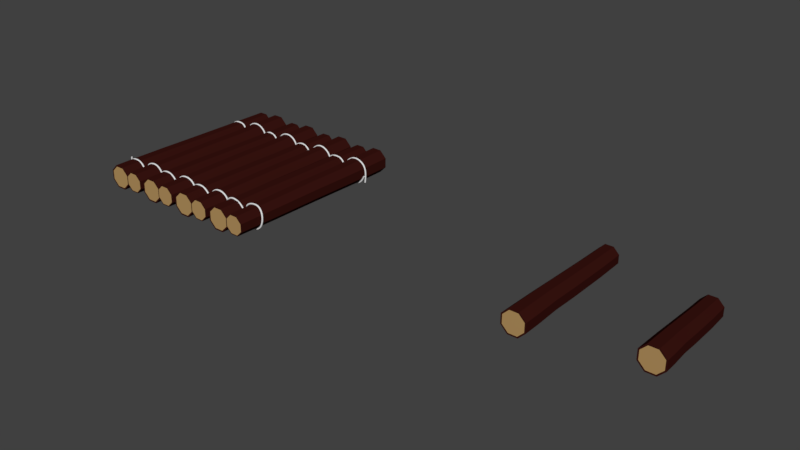 # Source: tratwa.blend  (saved by Blender 2.79.0; exported with 4.5.12 LTS)
import bpy
from mathutils import Matrix  # noqa: F401  (used for matrix-valued properties, if any)

bpy.ops.wm.read_factory_settings(use_empty=True)
scene = bpy.context.scene
scene.name = 'Scene'

# ---- collections
col_collection_1 = bpy.data.collections.new('Collection 1'); scene.collection.children.link(col_collection_1)

# ---- materials (node trees are filled in below, after node groups)
mat_wood_log__center__002 = bpy.data.materials.new('Wood log (center).002')
mat_wood_log__center__002.alpha_threshold = 0.0
mat_wood_log__center__002.use_transparent_shadow = False
mat_wood_log__center__002.diffuse_color = (0.4575, 0.286, 0.1124, 1.0)
mat_wood_log__center__002.roughness = 0.5
mat_wood_log__center__002.specular_intensity = 0.0
mat_wood_log__bark__002 = bpy.data.materials.new('Wood log (bark).002')
mat_wood_log__bark__002.alpha_threshold = 0.0
mat_wood_log__bark__002.use_transparent_shadow = False
mat_wood_log__bark__002.diffuse_color = (0.03967, 0.006924, 0.005298, 1.0)
mat_wood_log__bark__002.roughness = 0.5
mat_wood_log__bark__002.specular_intensity = 0.0
mat_wood_log__center__001 = bpy.data.materials.new('Wood log (center).001')
mat_wood_log__center__001.alpha_threshold = 0.0
mat_wood_log__center__001.use_transparent_shadow = False
mat_wood_log__center__001.diffuse_color = (0.4575, 0.286, 0.1124, 1.0)
mat_wood_log__center__001.roughness = 0.5
mat_wood_log__center__001.specular_intensity = 0.0
mat_wood_log__bark__001 = bpy.data.materials.new('Wood log (bark).001')
mat_wood_log__bark__001.alpha_threshold = 0.0
mat_wood_log__bark__001.use_transparent_shadow = False
mat_wood_log__bark__001.diffuse_color = (0.03967, 0.006924, 0.005298, 1.0)
mat_wood_log__bark__001.roughness = 0.5
mat_wood_log__bark__001.specular_intensity = 0.0
mat_wood_log__center__003 = bpy.data.materials.new('Wood log (center).003')
mat_wood_log__center__003.alpha_threshold = 0.0
mat_wood_log__center__003.use_transparent_shadow = False
mat_wood_log__center__003.diffuse_color = (0.4575, 0.286, 0.1124, 1.0)
mat_wood_log__center__003.roughness = 0.5
mat_wood_log__center__003.specular_intensity = 0.0
mat_wood_log__bark__003 = bpy.data.materials.new('Wood log (bark).003')
mat_wood_log__bark__003.alpha_threshold = 0.0
mat_wood_log__bark__003.use_transparent_shadow = False
mat_wood_log__bark__003.diffuse_color = (0.03967, 0.006924, 0.005298, 1.0)
mat_wood_log__bark__003.roughness = 0.5
mat_wood_log__bark__003.specular_intensity = 0.0

# ---- material node trees

# ---- world
world_world = bpy.data.worlds.new('World'); scene.world = world_world
world_world.color = (0.05088, 0.05088, 0.05088)
world_world.use_sun_shadow = False
world_world.sun_shadow_jitter_overblur = 0.0
world_world.cycles.sampling_method = 'MANUAL'

# ---- meshes
me_circle_017 = bpy.data.meshes.new('Circle.017')
me_circle_017.from_pydata([(1.308e-09, 0.007492, 0.01287), (-0.006488, 0.003746, 0.01287), (-0.006488, -0.003746, 0.01287), (1.963e-09, -0.007492, 0.01287), (0.006488, -0.003746, 0.01287), (0.006488, 0.003746, 0.01287), (1.308e-09, 0.007492, 0.01713), (-0.006488, 0.003746, 0.01713), (-0.006488, -0.003746, 0.01713), (1.963e-09, -0.007492, 0.01713), (0.006488, -0.003746, 0.01713), (0.006488, 0.003746, 0.01713)], [], [(5, 4, 10, 11), (3, 2, 8, 9), (1, 0, 6, 7), (0, 5, 11, 6), (4, 3, 9, 10), (2, 1, 7, 8)])
me_circle_017.use_remesh_preserve_volume = False
me_circle_017.use_remesh_preserve_attributes = False
me_circle_017.use_mirror_vertex_groups = False
me_circle_017.update()
me_circle_015 = bpy.data.meshes.new('Circle.015')
me_circle_015.from_pydata([(0.376, 1.72, 2.945), (-0.3338, 1.72, 2.947), (-0.8357, 1.218, 2.951), (-0.8358, 0.5087, 2.954), (-0.3339, 0.006749, 2.956), (0.3759, 0.006706, 2.954), (0.8779, 0.5086, 2.951), (0.8779, 1.218, 2.947), (0.3257, 1.599, 0.03943), (-0.3332, 1.599, 0.04082), (-0.7991, 1.133, 0.04418), (-0.7991, 0.474, 0.04753), (-0.3332, 0.008106, 0.04892), (0.3256, 0.008066, 0.04753), (0.7915, 0.4739, 0.04418), (0.7915, 1.133, 0.04082), (0.2696, 1.463, -3.004), (-0.3291, 1.463, -3.003), (-0.7525, 1.04, -3.0), (-0.7525, 0.4411, -2.997), (-0.3292, 0.0177, -2.995), (0.2696, 0.01766, -2.997), (0.693, 0.441, -3.0), (0.693, 1.04, -3.003), (0.763, 0.4491, -1.693), (0.763, 1.079, -1.696), (-0.3126, 0.003646, -1.688), (0.3175, 0.003607, -1.69), (-0.7581, 1.079, -1.693), (-0.7581, 0.4492, -1.69), (0.3175, 1.525, -1.697), (-0.3125, 1.525, -1.696), (0.8028, 1.194, 1.116), (0.3314, 1.665, 1.115), (0.3314, 0.05568, 1.123), (0.8028, 0.527, 1.12), (-0.8066, 0.5271, 1.123), (-0.3352, 0.05572, 1.124), (-0.3352, 1.665, 1.116), (-0.8066, 1.194, 1.12), (0.372, 1.711, 2.202), (0.8674, 0.5147, 2.207), (-0.3286, 0.01945, 2.212), (-0.824, 1.215, 2.207), (0.8674, 1.215, 2.203), (0.372, 0.01941, 2.211), (-0.824, 0.5148, 2.211), (-0.3286, 1.711, 2.203), (0.3342, 1.619, 2.946), (-0.292, 1.619, 2.947), (-0.7349, 1.177, 2.951), (-0.7349, 0.5504, 2.954), (-0.2921, 0.1076, 2.955), (0.3342, 0.1076, 2.954), (0.777, 0.5503, 2.951), (0.777, 1.177, 2.947), (0.2444, 1.402, -3.004), (-0.3039, 1.402, -3.003), (-0.6916, 1.015, -3.0), (-0.6916, 0.4663, -2.997), (-0.3039, 0.07864, -2.996), (0.2444, 0.07861, -2.997), (0.632, 0.4663, -3.0), (0.632, 1.014, -3.003), (-0.02977, 0.7404, -3.0), (0.02105, 0.8635, 2.951)], [], [(33, 32, 15, 8), (35, 34, 13, 14), (37, 36, 11, 12), (39, 38, 9, 10), (32, 35, 14, 15), (34, 37, 12, 13), (36, 39, 10, 11), (38, 33, 8, 9), (25, 24, 22, 23), (27, 26, 20, 21), (29, 28, 18, 19), (31, 30, 16, 17), (30, 25, 23, 16), (24, 27, 21, 22), (26, 29, 19, 20), (28, 31, 17, 18), (10, 9, 31, 28), (12, 11, 29, 26), (14, 13, 27, 24), (8, 15, 25, 30), (9, 8, 30, 31), (11, 10, 28, 29), (13, 12, 26, 27), (15, 14, 24, 25), (47, 40, 33, 38), (46, 43, 39, 36), (45, 42, 37, 34), (44, 41, 35, 32), (43, 47, 38, 39), (42, 46, 36, 37), (41, 45, 34, 35), (40, 44, 32, 33), (0, 7, 44, 40), (6, 5, 45, 41), (4, 3, 46, 42), (2, 1, 47, 43), (7, 6, 41, 44), (5, 4, 42, 45), (3, 2, 43, 46), (1, 0, 40, 47), (7, 0, 48, 55), (5, 6, 54, 53), (3, 4, 52, 51), (1, 2, 50, 49), (6, 7, 55, 54), (4, 5, 53, 52), (2, 3, 51, 50), (0, 1, 49, 48), (22, 21, 61, 62), (20, 19, 59, 60), (18, 17, 57, 58), (23, 22, 62, 63), (21, 20, 60, 61), (19, 18, 58, 59), (17, 16, 56, 57), (16, 23, 63, 56), (59, 58, 64), (57, 56, 64), (56, 63, 64), (62, 61, 64), (60, 59, 64), (58, 57, 64), (63, 62, 64), (61, 60, 64), (55, 48, 65), (53, 54, 65), (51, 52, 65), (49, 50, 65), (54, 55, 65), (52, 53, 65), (50, 51, 65), (48, 49, 65)])
me_circle_015.polygons.foreach_set('use_smooth', [True] * 72)
me_circle_015.polygons.foreach_set('material_index', [1, 1, 1, 1, 1, 1, 1, 1, 1, 1, 1, 1, 1, 1, 1, 1, 1, 1, 1, 1, 1, 1, 1, 1, 1, 1, 1, 1, 1, 1, 1, 1, 1, 1, 1, 1, 1, 1, 1, 1, 1, 1, 1, 1, 1, 1, 1, 1, 1, 1, 1, 1, 1, 1, 1, 1, 0, 0, 0, 0, 0, 0, 0, 0, 0, 0, 0, 0, 0, 0, 0, 0])
_k = set([(0, 1), (0, 7), (0, 40), (1, 2), (1, 47), (2, 3), (2, 43), (3, 4), (3, 46), (4, 5), (4, 42), (5, 6), (5, 45), (6, 7), (6, 41), (7, 44), (8, 30), (8, 33), (9, 31), (9, 38), (10, 28), (10, 39), (11, 29), (11, 36), (12, 26), (12, 37), (13, 27), (13, 34), (14, 24), (14, 35), (15, 25), (15, 32), (16, 17), (16, 23), (16, 30), (17, 18), (17, 31), (18, 19), (18, 28), (19, 20), (19, 29), (20, 21), (20, 26), (21, 22), (21, 27), (22, 23), (22, 24), (23, 25), (32, 44), (33, 40), (34, 45), (35, 41), (36, 46), (37, 42), (38, 47), (39, 43), (48, 49), (48, 55), (49, 50), (50, 51), (51, 52), (52, 53), (53, 54), (54, 55), (56, 57), (56, 63), (57, 58), (58, 59), (59, 60), (60, 61), (61, 62), (62, 63)])
me_circle_015.attributes.new('sharp_edge', 'BOOLEAN', 'EDGE').data.foreach_set('value', [ (min(e.vertices), max(e.vertices)) in _k for e in me_circle_015.edges])
me_circle_015.materials.append(mat_wood_log__center__002)
me_circle_015.materials.append(mat_wood_log__bark__002)
me_circle_015.use_remesh_preserve_volume = False
me_circle_015.use_remesh_preserve_attributes = False
me_circle_015.use_mirror_vertex_groups = False
me_circle_015.update()
me_circle_014 = bpy.data.meshes.new('Circle.014')
me_circle_014.from_pydata([(0.376, 1.72, 2.945), (-0.3338, 1.72, 2.947), (-0.8357, 1.218, 2.951), (-0.8358, 0.5087, 2.954), (-0.3339, 0.006749, 2.956), (0.3759, 0.006706, 2.954), (0.8779, 0.5086, 2.951), (0.8779, 1.218, 2.947), (0.3257, 1.599, 0.03943), (-0.3332, 1.599, 0.04082), (-0.7991, 1.133, 0.04418), (-0.7991, 0.474, 0.04753), (-0.3332, 0.008106, 0.04892), (0.3256, 0.008066, 0.04753), (0.7915, 0.4739, 0.04418), (0.7915, 1.133, 0.04082), (0.2696, 1.463, -3.004), (-0.3291, 1.463, -3.003), (-0.7525, 1.04, -3.0), (-0.7525, 0.4411, -2.997), (-0.3292, 0.0177, -2.995), (0.2696, 0.01766, -2.997), (0.693, 0.441, -3.0), (0.693, 1.04, -3.003), (0.763, 0.4491, -1.693), (0.763, 1.079, -1.696), (-0.3126, 0.003646, -1.688), (0.3175, 0.003607, -1.69), (-0.7581, 1.079, -1.693), (-0.7581, 0.4492, -1.69), (0.3175, 1.525, -1.697), (-0.3125, 1.525, -1.696), (0.8028, 1.194, 1.116), (0.3314, 1.665, 1.115), (0.3314, 0.05568, 1.123), (0.8028, 0.527, 1.12), (-0.8066, 0.5271, 1.123), (-0.3352, 0.05572, 1.124), (-0.3352, 1.665, 1.116), (-0.8066, 1.194, 1.12), (0.372, 1.711, 2.202), (0.8674, 0.5147, 2.207), (-0.3286, 0.01945, 2.212), (-0.824, 1.215, 2.207), (0.8674, 1.215, 2.203), (0.372, 0.01941, 2.211), (-0.824, 0.5148, 2.211), (-0.3286, 1.711, 2.203), (0.3342, 1.619, 2.946), (-0.292, 1.619, 2.947), (-0.7349, 1.177, 2.951), (-0.7349, 0.5504, 2.954), (-0.2921, 0.1076, 2.955), (0.3342, 0.1076, 2.954), (0.777, 0.5503, 2.951), (0.777, 1.177, 2.947), (0.2444, 1.402, -3.004), (-0.3039, 1.402, -3.003), (-0.6916, 1.015, -3.0), (-0.6916, 0.4663, -2.997), (-0.3039, 0.07864, -2.996), (0.2444, 0.07861, -2.997), (0.632, 0.4663, -3.0), (0.632, 1.014, -3.003), (-0.02977, 0.7404, -3.0), (0.02105, 0.8635, 2.951)], [], [(33, 32, 15, 8), (35, 34, 13, 14), (37, 36, 11, 12), (39, 38, 9, 10), (32, 35, 14, 15), (34, 37, 12, 13), (36, 39, 10, 11), (38, 33, 8, 9), (25, 24, 22, 23), (27, 26, 20, 21), (29, 28, 18, 19), (31, 30, 16, 17), (30, 25, 23, 16), (24, 27, 21, 22), (26, 29, 19, 20), (28, 31, 17, 18), (10, 9, 31, 28), (12, 11, 29, 26), (14, 13, 27, 24), (8, 15, 25, 30), (9, 8, 30, 31), (11, 10, 28, 29), (13, 12, 26, 27), (15, 14, 24, 25), (47, 40, 33, 38), (46, 43, 39, 36), (45, 42, 37, 34), (44, 41, 35, 32), (43, 47, 38, 39), (42, 46, 36, 37), (41, 45, 34, 35), (40, 44, 32, 33), (0, 7, 44, 40), (6, 5, 45, 41), (4, 3, 46, 42), (2, 1, 47, 43), (7, 6, 41, 44), (5, 4, 42, 45), (3, 2, 43, 46), (1, 0, 40, 47), (7, 0, 48, 55), (5, 6, 54, 53), (3, 4, 52, 51), (1, 2, 50, 49), (6, 7, 55, 54), (4, 5, 53, 52), (2, 3, 51, 50), (0, 1, 49, 48), (22, 21, 61, 62), (20, 19, 59, 60), (18, 17, 57, 58), (23, 22, 62, 63), (21, 20, 60, 61), (19, 18, 58, 59), (17, 16, 56, 57), (16, 23, 63, 56), (59, 58, 64), (57, 56, 64), (56, 63, 64), (62, 61, 64), (60, 59, 64), (58, 57, 64), (63, 62, 64), (61, 60, 64), (55, 48, 65), (53, 54, 65), (51, 52, 65), (49, 50, 65), (54, 55, 65), (52, 53, 65), (50, 51, 65), (48, 49, 65)])
me_circle_014.polygons.foreach_set('use_smooth', [True] * 72)
me_circle_014.polygons.foreach_set('material_index', [1, 1, 1, 1, 1, 1, 1, 1, 1, 1, 1, 1, 1, 1, 1, 1, 1, 1, 1, 1, 1, 1, 1, 1, 1, 1, 1, 1, 1, 1, 1, 1, 1, 1, 1, 1, 1, 1, 1, 1, 1, 1, 1, 1, 1, 1, 1, 1, 1, 1, 1, 1, 1, 1, 1, 1, 0, 0, 0, 0, 0, 0, 0, 0, 0, 0, 0, 0, 0, 0, 0, 0])
_k = set([(0, 1), (0, 7), (0, 40), (1, 2), (1, 47), (2, 3), (2, 43), (3, 4), (3, 46), (4, 5), (4, 42), (5, 6), (5, 45), (6, 7), (6, 41), (7, 44), (8, 30), (8, 33), (9, 31), (9, 38), (10, 28), (10, 39), (11, 29), (11, 36), (12, 26), (12, 37), (13, 27), (13, 34), (14, 24), (14, 35), (15, 25), (15, 32), (16, 17), (16, 23), (16, 30), (17, 18), (17, 31), (18, 19), (18, 28), (19, 20), (19, 29), (20, 21), (20, 26), (21, 22), (21, 27), (22, 23), (22, 24), (23, 25), (32, 44), (33, 40), (34, 45), (35, 41), (36, 46), (37, 42), (38, 47), (39, 43), (48, 49), (48, 55), (49, 50), (50, 51), (51, 52), (52, 53), (53, 54), (54, 55), (56, 57), (56, 63), (57, 58), (58, 59), (59, 60), (60, 61), (61, 62), (62, 63)])
me_circle_014.attributes.new('sharp_edge', 'BOOLEAN', 'EDGE').data.foreach_set('value', [ (min(e.vertices), max(e.vertices)) in _k for e in me_circle_014.edges])
me_circle_014.materials.append(mat_wood_log__center__002)
me_circle_014.materials.append(mat_wood_log__bark__002)
me_circle_014.use_remesh_preserve_volume = False
me_circle_014.use_remesh_preserve_attributes = False
me_circle_014.use_mirror_vertex_groups = False
me_circle_014.update()
me_circle_013 = bpy.data.meshes.new('Circle.013')
me_circle_013.from_pydata([(0.376, 1.72, 2.945), (-0.3338, 1.72, 2.947), (-0.8357, 1.218, 2.951), (-0.8358, 0.5087, 2.954), (-0.3339, 0.006749, 2.956), (0.3759, 0.006706, 2.954), (0.8779, 0.5086, 2.951), (0.8779, 1.218, 2.947), (0.3257, 1.599, 0.03943), (-0.3332, 1.599, 0.04082), (-0.7991, 1.133, 0.04418), (-0.7991, 0.474, 0.04753), (-0.3332, 0.008106, 0.04892), (0.3256, 0.008066, 0.04753), (0.7915, 0.4739, 0.04418), (0.7915, 1.133, 0.04082), (0.2696, 1.463, -3.004), (-0.3291, 1.463, -3.003), (-0.7525, 1.04, -3.0), (-0.7525, 0.4411, -2.997), (-0.3292, 0.0177, -2.995), (0.2696, 0.01766, -2.997), (0.693, 0.441, -3.0), (0.693, 1.04, -3.003), (0.763, 0.4491, -1.693), (0.763, 1.079, -1.696), (-0.3126, 0.003646, -1.688), (0.3175, 0.003607, -1.69), (-0.7581, 1.079, -1.693), (-0.7581, 0.4492, -1.69), (0.3175, 1.525, -1.697), (-0.3125, 1.525, -1.696), (0.8028, 1.194, 1.116), (0.3314, 1.665, 1.115), (0.3314, 0.05568, 1.123), (0.8028, 0.527, 1.12), (-0.8066, 0.5271, 1.123), (-0.3352, 0.05572, 1.124), (-0.3352, 1.665, 1.116), (-0.8066, 1.194, 1.12), (0.372, 1.711, 2.202), (0.8674, 0.5147, 2.207), (-0.3286, 0.01945, 2.212), (-0.824, 1.215, 2.207), (0.8674, 1.215, 2.203), (0.372, 0.01941, 2.211), (-0.824, 0.5148, 2.211), (-0.3286, 1.711, 2.203), (0.3342, 1.619, 2.946), (-0.292, 1.619, 2.947), (-0.7349, 1.177, 2.951), (-0.7349, 0.5504, 2.954), (-0.2921, 0.1076, 2.955), (0.3342, 0.1076, 2.954), (0.777, 0.5503, 2.951), (0.777, 1.177, 2.947), (0.2444, 1.402, -3.004), (-0.3039, 1.402, -3.003), (-0.6916, 1.015, -3.0), (-0.6916, 0.4663, -2.997), (-0.3039, 0.07864, -2.996), (0.2444, 0.07861, -2.997), (0.632, 0.4663, -3.0), (0.632, 1.014, -3.003), (-0.02977, 0.7404, -3.0), (0.02105, 0.8635, 2.951)], [], [(33, 32, 15, 8), (35, 34, 13, 14), (37, 36, 11, 12), (39, 38, 9, 10), (32, 35, 14, 15), (34, 37, 12, 13), (36, 39, 10, 11), (38, 33, 8, 9), (25, 24, 22, 23), (27, 26, 20, 21), (29, 28, 18, 19), (31, 30, 16, 17), (30, 25, 23, 16), (24, 27, 21, 22), (26, 29, 19, 20), (28, 31, 17, 18), (10, 9, 31, 28), (12, 11, 29, 26), (14, 13, 27, 24), (8, 15, 25, 30), (9, 8, 30, 31), (11, 10, 28, 29), (13, 12, 26, 27), (15, 14, 24, 25), (47, 40, 33, 38), (46, 43, 39, 36), (45, 42, 37, 34), (44, 41, 35, 32), (43, 47, 38, 39), (42, 46, 36, 37), (41, 45, 34, 35), (40, 44, 32, 33), (0, 7, 44, 40), (6, 5, 45, 41), (4, 3, 46, 42), (2, 1, 47, 43), (7, 6, 41, 44), (5, 4, 42, 45), (3, 2, 43, 46), (1, 0, 40, 47), (7, 0, 48, 55), (5, 6, 54, 53), (3, 4, 52, 51), (1, 2, 50, 49), (6, 7, 55, 54), (4, 5, 53, 52), (2, 3, 51, 50), (0, 1, 49, 48), (22, 21, 61, 62), (20, 19, 59, 60), (18, 17, 57, 58), (23, 22, 62, 63), (21, 20, 60, 61), (19, 18, 58, 59), (17, 16, 56, 57), (16, 23, 63, 56), (59, 58, 64), (57, 56, 64), (56, 63, 64), (62, 61, 64), (60, 59, 64), (58, 57, 64), (63, 62, 64), (61, 60, 64), (55, 48, 65), (53, 54, 65), (51, 52, 65), (49, 50, 65), (54, 55, 65), (52, 53, 65), (50, 51, 65), (48, 49, 65)])
me_circle_013.polygons.foreach_set('use_smooth', [True] * 72)
me_circle_013.polygons.foreach_set('material_index', [1, 1, 1, 1, 1, 1, 1, 1, 1, 1, 1, 1, 1, 1, 1, 1, 1, 1, 1, 1, 1, 1, 1, 1, 1, 1, 1, 1, 1, 1, 1, 1, 1, 1, 1, 1, 1, 1, 1, 1, 1, 1, 1, 1, 1, 1, 1, 1, 1, 1, 1, 1, 1, 1, 1, 1, 0, 0, 0, 0, 0, 0, 0, 0, 0, 0, 0, 0, 0, 0, 0, 0])
_k = set([(0, 1), (0, 7), (0, 40), (1, 2), (1, 47), (2, 3), (2, 43), (3, 4), (3, 46), (4, 5), (4, 42), (5, 6), (5, 45), (6, 7), (6, 41), (7, 44), (8, 30), (8, 33), (9, 31), (9, 38), (10, 28), (10, 39), (11, 29), (11, 36), (12, 26), (12, 37), (13, 27), (13, 34), (14, 24), (14, 35), (15, 25), (15, 32), (16, 17), (16, 23), (16, 30), (17, 18), (17, 31), (18, 19), (18, 28), (19, 20), (19, 29), (20, 21), (20, 26), (21, 22), (21, 27), (22, 23), (22, 24), (23, 25), (32, 44), (33, 40), (34, 45), (35, 41), (36, 46), (37, 42), (38, 47), (39, 43), (48, 49), (48, 55), (49, 50), (50, 51), (51, 52), (52, 53), (53, 54), (54, 55), (56, 57), (56, 63), (57, 58), (58, 59), (59, 60), (60, 61), (61, 62), (62, 63)])
me_circle_013.attributes.new('sharp_edge', 'BOOLEAN', 'EDGE').data.foreach_set('value', [ (min(e.vertices), max(e.vertices)) in _k for e in me_circle_013.edges])
me_circle_013.materials.append(mat_wood_log__center__002)
me_circle_013.materials.append(mat_wood_log__bark__002)
me_circle_013.use_remesh_preserve_volume = False
me_circle_013.use_remesh_preserve_attributes = False
me_circle_013.use_mirror_vertex_groups = False
me_circle_013.update()
me_circle_012 = bpy.data.meshes.new('Circle.012')
me_circle_012.from_pydata([(0.376, 1.72, 2.945), (-0.3338, 1.72, 2.947), (-0.8357, 1.218, 2.951), (-0.8358, 0.5087, 2.954), (-0.3339, 0.006749, 2.956), (0.3759, 0.006706, 2.954), (0.8779, 0.5086, 2.951), (0.8779, 1.218, 2.947), (0.3257, 1.599, 0.03943), (-0.3332, 1.599, 0.04082), (-0.7991, 1.133, 0.04418), (-0.7991, 0.474, 0.04753), (-0.3332, 0.008106, 0.04892), (0.3256, 0.008066, 0.04753), (0.7915, 0.4739, 0.04418), (0.7915, 1.133, 0.04082), (0.2696, 1.463, -3.004), (-0.3291, 1.463, -3.003), (-0.7525, 1.04, -3.0), (-0.7525, 0.4411, -2.997), (-0.3292, 0.0177, -2.995), (0.2696, 0.01766, -2.997), (0.693, 0.441, -3.0), (0.693, 1.04, -3.003), (0.763, 0.4491, -1.693), (0.763, 1.079, -1.696), (-0.3126, 0.003646, -1.688), (0.3175, 0.003607, -1.69), (-0.7581, 1.079, -1.693), (-0.7581, 0.4492, -1.69), (0.3175, 1.525, -1.697), (-0.3125, 1.525, -1.696), (0.8028, 1.194, 1.116), (0.3314, 1.665, 1.115), (0.3314, 0.05568, 1.123), (0.8028, 0.527, 1.12), (-0.8066, 0.5271, 1.123), (-0.3352, 0.05572, 1.124), (-0.3352, 1.665, 1.116), (-0.8066, 1.194, 1.12), (0.372, 1.711, 2.202), (0.8674, 0.5147, 2.207), (-0.3286, 0.01945, 2.212), (-0.824, 1.215, 2.207), (0.8674, 1.215, 2.203), (0.372, 0.01941, 2.211), (-0.824, 0.5148, 2.211), (-0.3286, 1.711, 2.203), (0.3342, 1.619, 2.946), (-0.292, 1.619, 2.947), (-0.7349, 1.177, 2.951), (-0.7349, 0.5504, 2.954), (-0.2921, 0.1076, 2.955), (0.3342, 0.1076, 2.954), (0.777, 0.5503, 2.951), (0.777, 1.177, 2.947), (0.2444, 1.402, -3.004), (-0.3039, 1.402, -3.003), (-0.6916, 1.015, -3.0), (-0.6916, 0.4663, -2.997), (-0.3039, 0.07864, -2.996), (0.2444, 0.07861, -2.997), (0.632, 0.4663, -3.0), (0.632, 1.014, -3.003), (-0.02977, 0.7404, -3.0), (0.02105, 0.8635, 2.951)], [], [(33, 32, 15, 8), (35, 34, 13, 14), (37, 36, 11, 12), (39, 38, 9, 10), (32, 35, 14, 15), (34, 37, 12, 13), (36, 39, 10, 11), (38, 33, 8, 9), (25, 24, 22, 23), (27, 26, 20, 21), (29, 28, 18, 19), (31, 30, 16, 17), (30, 25, 23, 16), (24, 27, 21, 22), (26, 29, 19, 20), (28, 31, 17, 18), (10, 9, 31, 28), (12, 11, 29, 26), (14, 13, 27, 24), (8, 15, 25, 30), (9, 8, 30, 31), (11, 10, 28, 29), (13, 12, 26, 27), (15, 14, 24, 25), (47, 40, 33, 38), (46, 43, 39, 36), (45, 42, 37, 34), (44, 41, 35, 32), (43, 47, 38, 39), (42, 46, 36, 37), (41, 45, 34, 35), (40, 44, 32, 33), (0, 7, 44, 40), (6, 5, 45, 41), (4, 3, 46, 42), (2, 1, 47, 43), (7, 6, 41, 44), (5, 4, 42, 45), (3, 2, 43, 46), (1, 0, 40, 47), (7, 0, 48, 55), (5, 6, 54, 53), (3, 4, 52, 51), (1, 2, 50, 49), (6, 7, 55, 54), (4, 5, 53, 52), (2, 3, 51, 50), (0, 1, 49, 48), (22, 21, 61, 62), (20, 19, 59, 60), (18, 17, 57, 58), (23, 22, 62, 63), (21, 20, 60, 61), (19, 18, 58, 59), (17, 16, 56, 57), (16, 23, 63, 56), (59, 58, 64), (57, 56, 64), (56, 63, 64), (62, 61, 64), (60, 59, 64), (58, 57, 64), (63, 62, 64), (61, 60, 64), (55, 48, 65), (53, 54, 65), (51, 52, 65), (49, 50, 65), (54, 55, 65), (52, 53, 65), (50, 51, 65), (48, 49, 65)])
me_circle_012.polygons.foreach_set('use_smooth', [True] * 72)
me_circle_012.polygons.foreach_set('material_index', [1, 1, 1, 1, 1, 1, 1, 1, 1, 1, 1, 1, 1, 1, 1, 1, 1, 1, 1, 1, 1, 1, 1, 1, 1, 1, 1, 1, 1, 1, 1, 1, 1, 1, 1, 1, 1, 1, 1, 1, 1, 1, 1, 1, 1, 1, 1, 1, 1, 1, 1, 1, 1, 1, 1, 1, 0, 0, 0, 0, 0, 0, 0, 0, 0, 0, 0, 0, 0, 0, 0, 0])
_k = set([(0, 1), (0, 7), (0, 40), (1, 2), (1, 47), (2, 3), (2, 43), (3, 4), (3, 46), (4, 5), (4, 42), (5, 6), (5, 45), (6, 7), (6, 41), (7, 44), (8, 30), (8, 33), (9, 31), (9, 38), (10, 28), (10, 39), (11, 29), (11, 36), (12, 26), (12, 37), (13, 27), (13, 34), (14, 24), (14, 35), (15, 25), (15, 32), (16, 17), (16, 23), (16, 30), (17, 18), (17, 31), (18, 19), (18, 28), (19, 20), (19, 29), (20, 21), (20, 26), (21, 22), (21, 27), (22, 23), (22, 24), (23, 25), (32, 44), (33, 40), (34, 45), (35, 41), (36, 46), (37, 42), (38, 47), (39, 43), (48, 49), (48, 55), (49, 50), (50, 51), (51, 52), (52, 53), (53, 54), (54, 55), (56, 57), (56, 63), (57, 58), (58, 59), (59, 60), (60, 61), (61, 62), (62, 63)])
me_circle_012.attributes.new('sharp_edge', 'BOOLEAN', 'EDGE').data.foreach_set('value', [ (min(e.vertices), max(e.vertices)) in _k for e in me_circle_012.edges])
me_circle_012.materials.append(mat_wood_log__center__002)
me_circle_012.materials.append(mat_wood_log__bark__002)
me_circle_012.use_remesh_preserve_volume = False
me_circle_012.use_remesh_preserve_attributes = False
me_circle_012.use_mirror_vertex_groups = False
me_circle_012.update()
me_circle_011 = bpy.data.meshes.new('Circle.011')
me_circle_011.from_pydata([(0.376, 1.72, 2.945), (-0.3338, 1.72, 2.947), (-0.8357, 1.218, 2.951), (-0.8358, 0.5087, 2.954), (-0.3339, 0.006749, 2.956), (0.3759, 0.006706, 2.954), (0.8779, 0.5086, 2.951), (0.8779, 1.218, 2.947), (0.3257, 1.599, 0.03943), (-0.3332, 1.599, 0.04082), (-0.7991, 1.133, 0.04418), (-0.7991, 0.474, 0.04753), (-0.3332, 0.008106, 0.04892), (0.3256, 0.008066, 0.04753), (0.7915, 0.4739, 0.04418), (0.7915, 1.133, 0.04082), (0.2696, 1.463, -3.004), (-0.3291, 1.463, -3.003), (-0.7525, 1.04, -3.0), (-0.7525, 0.4411, -2.997), (-0.3292, 0.0177, -2.995), (0.2696, 0.01766, -2.997), (0.693, 0.441, -3.0), (0.693, 1.04, -3.003), (0.763, 0.4491, -1.693), (0.763, 1.079, -1.696), (-0.3126, 0.003646, -1.688), (0.3175, 0.003607, -1.69), (-0.7581, 1.079, -1.693), (-0.7581, 0.4492, -1.69), (0.3175, 1.525, -1.697), (-0.3125, 1.525, -1.696), (0.8028, 1.194, 1.116), (0.3314, 1.665, 1.115), (0.3314, 0.05568, 1.123), (0.8028, 0.527, 1.12), (-0.8066, 0.5271, 1.123), (-0.3352, 0.05572, 1.124), (-0.3352, 1.665, 1.116), (-0.8066, 1.194, 1.12), (0.372, 1.711, 2.202), (0.8674, 0.5147, 2.207), (-0.3286, 0.01945, 2.212), (-0.824, 1.215, 2.207), (0.8674, 1.215, 2.203), (0.372, 0.01941, 2.211), (-0.824, 0.5148, 2.211), (-0.3286, 1.711, 2.203), (0.3342, 1.619, 2.946), (-0.292, 1.619, 2.947), (-0.7349, 1.177, 2.951), (-0.7349, 0.5504, 2.954), (-0.2921, 0.1076, 2.955), (0.3342, 0.1076, 2.954), (0.777, 0.5503, 2.951), (0.777, 1.177, 2.947), (0.2444, 1.402, -3.004), (-0.3039, 1.402, -3.003), (-0.6916, 1.015, -3.0), (-0.6916, 0.4663, -2.997), (-0.3039, 0.07864, -2.996), (0.2444, 0.07861, -2.997), (0.632, 0.4663, -3.0), (0.632, 1.014, -3.003), (-0.02977, 0.7404, -3.0), (0.02105, 0.8635, 2.951)], [], [(33, 32, 15, 8), (35, 34, 13, 14), (37, 36, 11, 12), (39, 38, 9, 10), (32, 35, 14, 15), (34, 37, 12, 13), (36, 39, 10, 11), (38, 33, 8, 9), (25, 24, 22, 23), (27, 26, 20, 21), (29, 28, 18, 19), (31, 30, 16, 17), (30, 25, 23, 16), (24, 27, 21, 22), (26, 29, 19, 20), (28, 31, 17, 18), (10, 9, 31, 28), (12, 11, 29, 26), (14, 13, 27, 24), (8, 15, 25, 30), (9, 8, 30, 31), (11, 10, 28, 29), (13, 12, 26, 27), (15, 14, 24, 25), (47, 40, 33, 38), (46, 43, 39, 36), (45, 42, 37, 34), (44, 41, 35, 32), (43, 47, 38, 39), (42, 46, 36, 37), (41, 45, 34, 35), (40, 44, 32, 33), (0, 7, 44, 40), (6, 5, 45, 41), (4, 3, 46, 42), (2, 1, 47, 43), (7, 6, 41, 44), (5, 4, 42, 45), (3, 2, 43, 46), (1, 0, 40, 47), (7, 0, 48, 55), (5, 6, 54, 53), (3, 4, 52, 51), (1, 2, 50, 49), (6, 7, 55, 54), (4, 5, 53, 52), (2, 3, 51, 50), (0, 1, 49, 48), (22, 21, 61, 62), (20, 19, 59, 60), (18, 17, 57, 58), (23, 22, 62, 63), (21, 20, 60, 61), (19, 18, 58, 59), (17, 16, 56, 57), (16, 23, 63, 56), (59, 58, 64), (57, 56, 64), (56, 63, 64), (62, 61, 64), (60, 59, 64), (58, 57, 64), (63, 62, 64), (61, 60, 64), (55, 48, 65), (53, 54, 65), (51, 52, 65), (49, 50, 65), (54, 55, 65), (52, 53, 65), (50, 51, 65), (48, 49, 65)])
me_circle_011.polygons.foreach_set('use_smooth', [True] * 72)
me_circle_011.polygons.foreach_set('material_index', [1, 1, 1, 1, 1, 1, 1, 1, 1, 1, 1, 1, 1, 1, 1, 1, 1, 1, 1, 1, 1, 1, 1, 1, 1, 1, 1, 1, 1, 1, 1, 1, 1, 1, 1, 1, 1, 1, 1, 1, 1, 1, 1, 1, 1, 1, 1, 1, 1, 1, 1, 1, 1, 1, 1, 1, 0, 0, 0, 0, 0, 0, 0, 0, 0, 0, 0, 0, 0, 0, 0, 0])
_k = set([(0, 1), (0, 7), (0, 40), (1, 2), (1, 47), (2, 3), (2, 43), (3, 4), (3, 46), (4, 5), (4, 42), (5, 6), (5, 45), (6, 7), (6, 41), (7, 44), (8, 30), (8, 33), (9, 31), (9, 38), (10, 28), (10, 39), (11, 29), (11, 36), (12, 26), (12, 37), (13, 27), (13, 34), (14, 24), (14, 35), (15, 25), (15, 32), (16, 17), (16, 23), (16, 30), (17, 18), (17, 31), (18, 19), (18, 28), (19, 20), (19, 29), (20, 21), (20, 26), (21, 22), (21, 27), (22, 23), (22, 24), (23, 25), (32, 44), (33, 40), (34, 45), (35, 41), (36, 46), (37, 42), (38, 47), (39, 43), (48, 49), (48, 55), (49, 50), (50, 51), (51, 52), (52, 53), (53, 54), (54, 55), (56, 57), (56, 63), (57, 58), (58, 59), (59, 60), (60, 61), (61, 62), (62, 63)])
me_circle_011.attributes.new('sharp_edge', 'BOOLEAN', 'EDGE').data.foreach_set('value', [ (min(e.vertices), max(e.vertices)) in _k for e in me_circle_011.edges])
me_circle_011.materials.append(mat_wood_log__center__002)
me_circle_011.materials.append(mat_wood_log__bark__002)
me_circle_011.use_remesh_preserve_volume = False
me_circle_011.use_remesh_preserve_attributes = False
me_circle_011.use_mirror_vertex_groups = False
me_circle_011.update()
me_circle_010 = bpy.data.meshes.new('Circle.010')
me_circle_010.from_pydata([(0.376, 1.72, 2.945), (-0.3338, 1.72, 2.947), (-0.8357, 1.218, 2.951), (-0.8358, 0.5087, 2.954), (-0.3339, 0.006749, 2.956), (0.3759, 0.006706, 2.954), (0.8779, 0.5086, 2.951), (0.8779, 1.218, 2.947), (0.3257, 1.599, 0.03943), (-0.3332, 1.599, 0.04082), (-0.7991, 1.133, 0.04418), (-0.7991, 0.474, 0.04753), (-0.3332, 0.008106, 0.04892), (0.3256, 0.008066, 0.04753), (0.7915, 0.4739, 0.04418), (0.7915, 1.133, 0.04082), (0.2696, 1.463, -3.004), (-0.3291, 1.463, -3.003), (-0.7525, 1.04, -3.0), (-0.7525, 0.4411, -2.997), (-0.3292, 0.0177, -2.995), (0.2696, 0.01766, -2.997), (0.693, 0.441, -3.0), (0.693, 1.04, -3.003), (0.763, 0.4491, -1.693), (0.763, 1.079, -1.696), (-0.3126, 0.003646, -1.688), (0.3175, 0.003607, -1.69), (-0.7581, 1.079, -1.693), (-0.7581, 0.4492, -1.69), (0.3175, 1.525, -1.697), (-0.3125, 1.525, -1.696), (0.8028, 1.194, 1.116), (0.3314, 1.665, 1.115), (0.3314, 0.05568, 1.123), (0.8028, 0.527, 1.12), (-0.8066, 0.5271, 1.123), (-0.3352, 0.05572, 1.124), (-0.3352, 1.665, 1.116), (-0.8066, 1.194, 1.12), (0.372, 1.711, 2.202), (0.8674, 0.5147, 2.207), (-0.3286, 0.01945, 2.212), (-0.824, 1.215, 2.207), (0.8674, 1.215, 2.203), (0.372, 0.01941, 2.211), (-0.824, 0.5148, 2.211), (-0.3286, 1.711, 2.203), (0.3342, 1.619, 2.946), (-0.292, 1.619, 2.947), (-0.7349, 1.177, 2.951), (-0.7349, 0.5504, 2.954), (-0.2921, 0.1076, 2.955), (0.3342, 0.1076, 2.954), (0.777, 0.5503, 2.951), (0.777, 1.177, 2.947), (0.2444, 1.402, -3.004), (-0.3039, 1.402, -3.003), (-0.6916, 1.015, -3.0), (-0.6916, 0.4663, -2.997), (-0.3039, 0.07864, -2.996), (0.2444, 0.07861, -2.997), (0.632, 0.4663, -3.0), (0.632, 1.014, -3.003), (-0.02977, 0.7404, -3.0), (0.02105, 0.8635, 2.951)], [], [(33, 32, 15, 8), (35, 34, 13, 14), (37, 36, 11, 12), (39, 38, 9, 10), (32, 35, 14, 15), (34, 37, 12, 13), (36, 39, 10, 11), (38, 33, 8, 9), (25, 24, 22, 23), (27, 26, 20, 21), (29, 28, 18, 19), (31, 30, 16, 17), (30, 25, 23, 16), (24, 27, 21, 22), (26, 29, 19, 20), (28, 31, 17, 18), (10, 9, 31, 28), (12, 11, 29, 26), (14, 13, 27, 24), (8, 15, 25, 30), (9, 8, 30, 31), (11, 10, 28, 29), (13, 12, 26, 27), (15, 14, 24, 25), (47, 40, 33, 38), (46, 43, 39, 36), (45, 42, 37, 34), (44, 41, 35, 32), (43, 47, 38, 39), (42, 46, 36, 37), (41, 45, 34, 35), (40, 44, 32, 33), (0, 7, 44, 40), (6, 5, 45, 41), (4, 3, 46, 42), (2, 1, 47, 43), (7, 6, 41, 44), (5, 4, 42, 45), (3, 2, 43, 46), (1, 0, 40, 47), (7, 0, 48, 55), (5, 6, 54, 53), (3, 4, 52, 51), (1, 2, 50, 49), (6, 7, 55, 54), (4, 5, 53, 52), (2, 3, 51, 50), (0, 1, 49, 48), (22, 21, 61, 62), (20, 19, 59, 60), (18, 17, 57, 58), (23, 22, 62, 63), (21, 20, 60, 61), (19, 18, 58, 59), (17, 16, 56, 57), (16, 23, 63, 56), (59, 58, 64), (57, 56, 64), (56, 63, 64), (62, 61, 64), (60, 59, 64), (58, 57, 64), (63, 62, 64), (61, 60, 64), (55, 48, 65), (53, 54, 65), (51, 52, 65), (49, 50, 65), (54, 55, 65), (52, 53, 65), (50, 51, 65), (48, 49, 65)])
me_circle_010.polygons.foreach_set('use_smooth', [True] * 72)
me_circle_010.polygons.foreach_set('material_index', [1, 1, 1, 1, 1, 1, 1, 1, 1, 1, 1, 1, 1, 1, 1, 1, 1, 1, 1, 1, 1, 1, 1, 1, 1, 1, 1, 1, 1, 1, 1, 1, 1, 1, 1, 1, 1, 1, 1, 1, 1, 1, 1, 1, 1, 1, 1, 1, 1, 1, 1, 1, 1, 1, 1, 1, 0, 0, 0, 0, 0, 0, 0, 0, 0, 0, 0, 0, 0, 0, 0, 0])
_k = set([(0, 1), (0, 7), (0, 40), (1, 2), (1, 47), (2, 3), (2, 43), (3, 4), (3, 46), (4, 5), (4, 42), (5, 6), (5, 45), (6, 7), (6, 41), (7, 44), (8, 30), (8, 33), (9, 31), (9, 38), (10, 28), (10, 39), (11, 29), (11, 36), (12, 26), (12, 37), (13, 27), (13, 34), (14, 24), (14, 35), (15, 25), (15, 32), (16, 17), (16, 23), (16, 30), (17, 18), (17, 31), (18, 19), (18, 28), (19, 20), (19, 29), (20, 21), (20, 26), (21, 22), (21, 27), (22, 23), (22, 24), (23, 25), (32, 44), (33, 40), (34, 45), (35, 41), (36, 46), (37, 42), (38, 47), (39, 43), (48, 49), (48, 55), (49, 50), (50, 51), (51, 52), (52, 53), (53, 54), (54, 55), (56, 57), (56, 63), (57, 58), (58, 59), (59, 60), (60, 61), (61, 62), (62, 63)])
me_circle_010.attributes.new('sharp_edge', 'BOOLEAN', 'EDGE').data.foreach_set('value', [ (min(e.vertices), max(e.vertices)) in _k for e in me_circle_010.edges])
me_circle_010.materials.append(mat_wood_log__center__002)
me_circle_010.materials.append(mat_wood_log__bark__002)
me_circle_010.use_remesh_preserve_volume = False
me_circle_010.use_remesh_preserve_attributes = False
me_circle_010.use_mirror_vertex_groups = False
me_circle_010.update()
me_circle_004 = bpy.data.meshes.new('Circle.004')
me_circle_004.from_pydata([(0.376, 1.72, 2.945), (-0.3338, 1.72, 2.947), (-0.8357, 1.218, 2.951), (-0.8358, 0.5087, 2.954), (-0.3339, 0.006749, 2.956), (0.3759, 0.006706, 2.954), (0.8779, 0.5086, 2.951), (0.8779, 1.218, 2.947), (0.3257, 1.599, 0.03943), (-0.3332, 1.599, 0.04082), (-0.7991, 1.133, 0.04418), (-0.7991, 0.474, 0.04753), (-0.3332, 0.008106, 0.04892), (0.3256, 0.008066, 0.04753), (0.7915, 0.4739, 0.04418), (0.7915, 1.133, 0.04082), (0.2696, 1.463, -3.004), (-0.3291, 1.463, -3.003), (-0.7525, 1.04, -3.0), (-0.7525, 0.4411, -2.997), (-0.3292, 0.0177, -2.995), (0.2696, 0.01766, -2.997), (0.693, 0.441, -3.0), (0.693, 1.04, -3.003), (0.763, 0.4491, -1.693), (0.763, 1.079, -1.696), (-0.3126, 0.003646, -1.688), (0.3175, 0.003607, -1.69), (-0.7581, 1.079, -1.693), (-0.7581, 0.4492, -1.69), (0.3175, 1.525, -1.697), (-0.3125, 1.525, -1.696), (0.8028, 1.194, 1.116), (0.3314, 1.665, 1.115), (0.3314, 0.05568, 1.123), (0.8028, 0.527, 1.12), (-0.8066, 0.5271, 1.123), (-0.3352, 0.05572, 1.124), (-0.3352, 1.665, 1.116), (-0.8066, 1.194, 1.12), (0.372, 1.711, 2.202), (0.8674, 0.5147, 2.207), (-0.3286, 0.01945, 2.212), (-0.824, 1.215, 2.207), (0.8674, 1.215, 2.203), (0.372, 0.01941, 2.211), (-0.824, 0.5148, 2.211), (-0.3286, 1.711, 2.203), (0.3342, 1.619, 2.946), (-0.292, 1.619, 2.947), (-0.7349, 1.177, 2.951), (-0.7349, 0.5504, 2.954), (-0.2921, 0.1076, 2.955), (0.3342, 0.1076, 2.954), (0.777, 0.5503, 2.951), (0.777, 1.177, 2.947), (0.2444, 1.402, -3.004), (-0.3039, 1.402, -3.003), (-0.6916, 1.015, -3.0), (-0.6916, 0.4663, -2.997), (-0.3039, 0.07864, -2.996), (0.2444, 0.07861, -2.997), (0.632, 0.4663, -3.0), (0.632, 1.014, -3.003), (-0.02977, 0.7404, -3.0), (0.02105, 0.8635, 2.951)], [], [(33, 32, 15, 8), (35, 34, 13, 14), (37, 36, 11, 12), (39, 38, 9, 10), (32, 35, 14, 15), (34, 37, 12, 13), (36, 39, 10, 11), (38, 33, 8, 9), (25, 24, 22, 23), (27, 26, 20, 21), (29, 28, 18, 19), (31, 30, 16, 17), (30, 25, 23, 16), (24, 27, 21, 22), (26, 29, 19, 20), (28, 31, 17, 18), (10, 9, 31, 28), (12, 11, 29, 26), (14, 13, 27, 24), (8, 15, 25, 30), (9, 8, 30, 31), (11, 10, 28, 29), (13, 12, 26, 27), (15, 14, 24, 25), (47, 40, 33, 38), (46, 43, 39, 36), (45, 42, 37, 34), (44, 41, 35, 32), (43, 47, 38, 39), (42, 46, 36, 37), (41, 45, 34, 35), (40, 44, 32, 33), (0, 7, 44, 40), (6, 5, 45, 41), (4, 3, 46, 42), (2, 1, 47, 43), (7, 6, 41, 44), (5, 4, 42, 45), (3, 2, 43, 46), (1, 0, 40, 47), (7, 0, 48, 55), (5, 6, 54, 53), (3, 4, 52, 51), (1, 2, 50, 49), (6, 7, 55, 54), (4, 5, 53, 52), (2, 3, 51, 50), (0, 1, 49, 48), (22, 21, 61, 62), (20, 19, 59, 60), (18, 17, 57, 58), (23, 22, 62, 63), (21, 20, 60, 61), (19, 18, 58, 59), (17, 16, 56, 57), (16, 23, 63, 56), (59, 58, 64), (57, 56, 64), (56, 63, 64), (62, 61, 64), (60, 59, 64), (58, 57, 64), (63, 62, 64), (61, 60, 64), (55, 48, 65), (53, 54, 65), (51, 52, 65), (49, 50, 65), (54, 55, 65), (52, 53, 65), (50, 51, 65), (48, 49, 65)])
me_circle_004.polygons.foreach_set('use_smooth', [True] * 72)
me_circle_004.polygons.foreach_set('material_index', [1, 1, 1, 1, 1, 1, 1, 1, 1, 1, 1, 1, 1, 1, 1, 1, 1, 1, 1, 1, 1, 1, 1, 1, 1, 1, 1, 1, 1, 1, 1, 1, 1, 1, 1, 1, 1, 1, 1, 1, 1, 1, 1, 1, 1, 1, 1, 1, 1, 1, 1, 1, 1, 1, 1, 1, 0, 0, 0, 0, 0, 0, 0, 0, 0, 0, 0, 0, 0, 0, 0, 0])
_k = set([(0, 1), (0, 7), (0, 40), (1, 2), (1, 47), (2, 3), (2, 43), (3, 4), (3, 46), (4, 5), (4, 42), (5, 6), (5, 45), (6, 7), (6, 41), (7, 44), (8, 30), (8, 33), (9, 31), (9, 38), (10, 28), (10, 39), (11, 29), (11, 36), (12, 26), (12, 37), (13, 27), (13, 34), (14, 24), (14, 35), (15, 25), (15, 32), (16, 17), (16, 23), (16, 30), (17, 18), (17, 31), (18, 19), (18, 28), (19, 20), (19, 29), (20, 21), (20, 26), (21, 22), (21, 27), (22, 23), (22, 24), (23, 25), (32, 44), (33, 40), (34, 45), (35, 41), (36, 46), (37, 42), (38, 47), (39, 43), (48, 49), (48, 55), (49, 50), (50, 51), (51, 52), (52, 53), (53, 54), (54, 55), (56, 57), (56, 63), (57, 58), (58, 59), (59, 60), (60, 61), (61, 62), (62, 63)])
me_circle_004.attributes.new('sharp_edge', 'BOOLEAN', 'EDGE').data.foreach_set('value', [ (min(e.vertices), max(e.vertices)) in _k for e in me_circle_004.edges])
me_circle_004.materials.append(mat_wood_log__center__002)
me_circle_004.materials.append(mat_wood_log__bark__002)
me_circle_004.use_remesh_preserve_volume = False
me_circle_004.use_remesh_preserve_attributes = False
me_circle_004.use_mirror_vertex_groups = False
me_circle_004.update()
me_circle_001 = bpy.data.meshes.new('Circle.001')
me_circle_001.from_pydata([(0.3759, 1.716, 2.945), (-0.3339, 1.716, 2.947), (-0.8358, 1.214, 2.951), (-0.8357, 0.5043, 2.954), (-0.3338, 0.002429, 2.956), (0.376, 0.002405, 2.954), (0.8779, 0.5043, 2.951), (0.8779, 1.214, 2.947), (0.3257, 1.594, 0.03943), (-0.3332, 1.594, 0.04082), (-0.7991, 1.128, 0.04418), (-0.7991, 0.4697, 0.04753), (-0.3332, 0.003786, 0.04892), (0.3257, 0.003764, 0.04753), (0.7915, 0.4696, 0.04418), (0.7915, 1.128, 0.04082), (0.2696, 1.459, -3.004), (-0.3292, 1.459, -3.003), (-0.7525, 1.035, -3.0), (-0.7525, 0.4368, -2.997), (-0.3291, 0.01338, -2.995), (0.2696, 0.01336, -2.997), (0.693, 0.4367, -3.0), (0.693, 1.035, -3.003), (0.763, 0.4448, -1.693), (0.763, 1.075, -1.696), (-0.3126, -0.0006741, -1.688), (0.3175, -0.0006953, -1.69), (-0.7581, 1.075, -1.693), (-0.7581, 0.4449, -1.69), (0.3175, 1.52, -1.697), (-0.3126, 1.52, -1.696), (0.8028, 1.189, 1.116), (0.3314, 1.661, 1.115), (0.3314, 0.05137, 1.123), (0.8028, 0.5227, 1.12), (-0.8066, 0.5228, 1.123), (-0.3352, 0.0514, 1.124), (-0.3352, 1.661, 1.116), (-0.8066, 1.189, 1.12), (0.372, 1.706, 2.202), (0.8674, 0.5105, 2.207), (-0.3286, 0.01513, 2.212), (-0.824, 1.211, 2.207), (0.8674, 1.211, 2.203), (0.372, 0.01511, 2.211), (-0.824, 0.5105, 2.211), (-0.3286, 1.706, 2.203), (0.3342, 1.615, 2.946), (-0.2921, 1.615, 2.947), (-0.7349, 1.172, 2.951), (-0.7349, 0.5461, 2.954), (-0.2921, 0.1033, 2.955), (0.3342, 0.1033, 2.954), (0.777, 0.5461, 2.951), (0.777, 1.172, 2.947), (0.2444, 1.398, -3.004), (-0.3039, 1.398, -3.003), (-0.6916, 1.01, -3.0), (-0.6916, 0.462, -2.997), (-0.3039, 0.07433, -2.996), (0.2444, 0.07431, -2.997), (0.632, 0.462, -3.0), (0.632, 1.01, -3.003), (-0.02977, 0.7361, -3.0), (0.02105, 0.8592, 2.951)], [], [(33, 32, 15, 8), (35, 34, 13, 14), (37, 36, 11, 12), (39, 38, 9, 10), (32, 35, 14, 15), (34, 37, 12, 13), (36, 39, 10, 11), (38, 33, 8, 9), (25, 24, 22, 23), (27, 26, 20, 21), (29, 28, 18, 19), (31, 30, 16, 17), (30, 25, 23, 16), (24, 27, 21, 22), (26, 29, 19, 20), (28, 31, 17, 18), (10, 9, 31, 28), (12, 11, 29, 26), (14, 13, 27, 24), (8, 15, 25, 30), (9, 8, 30, 31), (11, 10, 28, 29), (13, 12, 26, 27), (15, 14, 24, 25), (47, 40, 33, 38), (46, 43, 39, 36), (45, 42, 37, 34), (44, 41, 35, 32), (43, 47, 38, 39), (42, 46, 36, 37), (41, 45, 34, 35), (40, 44, 32, 33), (0, 7, 44, 40), (6, 5, 45, 41), (4, 3, 46, 42), (2, 1, 47, 43), (7, 6, 41, 44), (5, 4, 42, 45), (3, 2, 43, 46), (1, 0, 40, 47), (7, 0, 48, 55), (5, 6, 54, 53), (3, 4, 52, 51), (1, 2, 50, 49), (6, 7, 55, 54), (4, 5, 53, 52), (2, 3, 51, 50), (0, 1, 49, 48), (22, 21, 61, 62), (20, 19, 59, 60), (18, 17, 57, 58), (23, 22, 62, 63), (21, 20, 60, 61), (19, 18, 58, 59), (17, 16, 56, 57), (16, 23, 63, 56), (59, 58, 64), (57, 56, 64), (56, 63, 64), (62, 61, 64), (60, 59, 64), (58, 57, 64), (63, 62, 64), (61, 60, 64), (55, 48, 65), (53, 54, 65), (51, 52, 65), (49, 50, 65), (54, 55, 65), (52, 53, 65), (50, 51, 65), (48, 49, 65)])
me_circle_001.polygons.foreach_set('use_smooth', [True] * 72)
me_circle_001.polygons.foreach_set('material_index', [1, 1, 1, 1, 1, 1, 1, 1, 1, 1, 1, 1, 1, 1, 1, 1, 1, 1, 1, 1, 1, 1, 1, 1, 1, 1, 1, 1, 1, 1, 1, 1, 1, 1, 1, 1, 1, 1, 1, 1, 1, 1, 1, 1, 1, 1, 1, 1, 1, 1, 1, 1, 1, 1, 1, 1, 0, 0, 0, 0, 0, 0, 0, 0, 0, 0, 0, 0, 0, 0, 0, 0])
_k = set([(0, 1), (0, 7), (0, 40), (1, 2), (1, 47), (2, 3), (2, 43), (3, 4), (3, 46), (4, 5), (4, 42), (5, 6), (5, 45), (6, 7), (6, 41), (7, 44), (8, 30), (8, 33), (9, 31), (9, 38), (10, 28), (10, 39), (11, 29), (11, 36), (12, 26), (12, 37), (13, 27), (13, 34), (14, 24), (14, 35), (15, 25), (15, 32), (16, 17), (16, 23), (16, 30), (17, 18), (17, 31), (18, 19), (18, 28), (19, 20), (19, 29), (20, 21), (20, 26), (21, 22), (21, 27), (22, 23), (22, 24), (23, 25), (23, 63), (32, 44), (33, 40), (34, 45), (35, 41), (36, 46), (37, 42), (38, 47), (39, 43), (48, 49), (48, 55), (49, 50), (50, 51), (51, 52), (52, 53), (53, 54), (54, 55), (56, 57), (56, 63), (57, 58), (58, 59), (59, 60), (60, 61), (61, 62), (62, 63)])
me_circle_001.attributes.new('sharp_edge', 'BOOLEAN', 'EDGE').data.foreach_set('value', [ (min(e.vertices), max(e.vertices)) in _k for e in me_circle_001.edges])
me_circle_001.materials.append(mat_wood_log__center__001)
me_circle_001.materials.append(mat_wood_log__bark__001)
me_circle_001.use_remesh_preserve_volume = False
me_circle_001.use_remesh_preserve_attributes = False
me_circle_001.use_mirror_vertex_groups = False
me_circle_001.update()
me_circle_002 = bpy.data.meshes.new('Circle.002')
me_circle_002.from_pydata([(0.376, 1.72, 2.945), (-0.3338, 1.72, 2.947), (-0.8357, 1.218, 2.951), (-0.8358, 0.5087, 2.954), (-0.3339, 0.006749, 2.956), (0.3759, 0.006706, 2.954), (0.8779, 0.5086, 2.951), (0.8779, 1.218, 2.947), (0.3257, 1.599, 0.03943), (-0.3332, 1.599, 0.04082), (-0.7991, 1.133, 0.04418), (-0.7991, 0.474, 0.04753), (-0.3332, 0.008106, 0.04892), (0.3256, 0.008066, 0.04753), (0.7915, 0.4739, 0.04418), (0.7915, 1.133, 0.04082), (0.2696, 1.463, -3.004), (-0.3291, 1.463, -3.003), (-0.7525, 1.04, -3.0), (-0.7525, 0.4411, -2.997), (-0.3292, 0.0177, -2.995), (0.2696, 0.01766, -2.997), (0.693, 0.441, -3.0), (0.693, 1.04, -3.003), (0.763, 0.4491, -1.693), (0.763, 1.079, -1.696), (-0.3126, 0.003646, -1.688), (0.3175, 0.003607, -1.69), (-0.7581, 1.079, -1.693), (-0.7581, 0.4492, -1.69), (0.3175, 1.525, -1.697), (-0.3125, 1.525, -1.696), (0.8028, 1.194, 1.116), (0.3314, 1.665, 1.115), (0.3314, 0.05568, 1.123), (0.8028, 0.527, 1.12), (-0.8066, 0.5271, 1.123), (-0.3352, 0.05572, 1.124), (-0.3352, 1.665, 1.116), (-0.8066, 1.194, 1.12), (0.372, 1.711, 2.202), (0.8674, 0.5147, 2.207), (-0.3286, 0.01945, 2.212), (-0.824, 1.215, 2.207), (0.8674, 1.215, 2.203), (0.372, 0.01941, 2.211), (-0.824, 0.5148, 2.211), (-0.3286, 1.711, 2.203), (0.3342, 1.619, 2.946), (-0.292, 1.619, 2.947), (-0.7349, 1.177, 2.951), (-0.7349, 0.5504, 2.954), (-0.2921, 0.1076, 2.955), (0.3342, 0.1076, 2.954), (0.777, 0.5503, 2.951), (0.777, 1.177, 2.947), (0.2444, 1.402, -3.004), (-0.3039, 1.402, -3.003), (-0.6916, 1.015, -3.0), (-0.6916, 0.4663, -2.997), (-0.3039, 0.07864, -2.996), (0.2444, 0.07861, -2.997), (0.632, 0.4663, -3.0), (0.632, 1.014, -3.003), (-0.02977, 0.7404, -3.0), (0.02105, 0.8635, 2.951)], [], [(33, 32, 15, 8), (35, 34, 13, 14), (37, 36, 11, 12), (39, 38, 9, 10), (32, 35, 14, 15), (34, 37, 12, 13), (36, 39, 10, 11), (38, 33, 8, 9), (25, 24, 22, 23), (27, 26, 20, 21), (29, 28, 18, 19), (31, 30, 16, 17), (30, 25, 23, 16), (24, 27, 21, 22), (26, 29, 19, 20), (28, 31, 17, 18), (10, 9, 31, 28), (12, 11, 29, 26), (14, 13, 27, 24), (8, 15, 25, 30), (9, 8, 30, 31), (11, 10, 28, 29), (13, 12, 26, 27), (15, 14, 24, 25), (47, 40, 33, 38), (46, 43, 39, 36), (45, 42, 37, 34), (44, 41, 35, 32), (43, 47, 38, 39), (42, 46, 36, 37), (41, 45, 34, 35), (40, 44, 32, 33), (0, 7, 44, 40), (6, 5, 45, 41), (4, 3, 46, 42), (2, 1, 47, 43), (7, 6, 41, 44), (5, 4, 42, 45), (3, 2, 43, 46), (1, 0, 40, 47), (7, 0, 48, 55), (5, 6, 54, 53), (3, 4, 52, 51), (1, 2, 50, 49), (6, 7, 55, 54), (4, 5, 53, 52), (2, 3, 51, 50), (0, 1, 49, 48), (22, 21, 61, 62), (20, 19, 59, 60), (18, 17, 57, 58), (23, 22, 62, 63), (21, 20, 60, 61), (19, 18, 58, 59), (17, 16, 56, 57), (16, 23, 63, 56), (59, 58, 64), (57, 56, 64), (56, 63, 64), (62, 61, 64), (60, 59, 64), (58, 57, 64), (63, 62, 64), (61, 60, 64), (55, 48, 65), (53, 54, 65), (51, 52, 65), (49, 50, 65), (54, 55, 65), (52, 53, 65), (50, 51, 65), (48, 49, 65)])
me_circle_002.polygons.foreach_set('use_smooth', [True] * 72)
me_circle_002.polygons.foreach_set('material_index', [1, 1, 1, 1, 1, 1, 1, 1, 1, 1, 1, 1, 1, 1, 1, 1, 1, 1, 1, 1, 1, 1, 1, 1, 1, 1, 1, 1, 1, 1, 1, 1, 1, 1, 1, 1, 1, 1, 1, 1, 1, 1, 1, 1, 1, 1, 1, 1, 1, 1, 1, 1, 1, 1, 1, 1, 0, 0, 0, 0, 0, 0, 0, 0, 0, 0, 0, 0, 0, 0, 0, 0])
_k = set([(0, 1), (0, 7), (0, 40), (1, 2), (1, 47), (2, 3), (2, 43), (3, 4), (3, 46), (4, 5), (4, 42), (5, 6), (5, 45), (6, 7), (6, 41), (7, 44), (8, 30), (8, 33), (9, 31), (9, 38), (10, 28), (10, 39), (11, 29), (11, 36), (12, 26), (12, 37), (13, 27), (13, 34), (14, 24), (14, 35), (15, 25), (15, 32), (16, 17), (16, 23), (16, 30), (17, 18), (17, 31), (18, 19), (18, 28), (19, 20), (19, 29), (20, 21), (20, 26), (21, 22), (21, 27), (22, 23), (22, 24), (23, 25), (32, 44), (33, 40), (34, 45), (35, 41), (36, 46), (37, 42), (38, 47), (39, 43), (48, 49), (48, 55), (49, 50), (50, 51), (51, 52), (52, 53), (53, 54), (54, 55), (56, 57), (56, 63), (57, 58), (58, 59), (59, 60), (60, 61), (61, 62), (62, 63)])
me_circle_002.attributes.new('sharp_edge', 'BOOLEAN', 'EDGE').data.foreach_set('value', [ (min(e.vertices), max(e.vertices)) in _k for e in me_circle_002.edges])
me_circle_002.materials.append(mat_wood_log__center__002)
me_circle_002.materials.append(mat_wood_log__bark__002)
me_circle_002.use_remesh_preserve_volume = False
me_circle_002.use_remesh_preserve_attributes = False
me_circle_002.use_mirror_vertex_groups = False
me_circle_002.update()
me_circle_003 = bpy.data.meshes.new('Circle.003')
me_circle_003.from_pydata([(0.376, 1.72, 2.945), (-0.3338, 1.72, 2.947), (-0.8357, 1.218, 2.951), (-0.8358, 0.5087, 2.954), (-0.3339, 0.006754, 2.956), (0.3759, 0.0067, 2.954), (0.8778, 0.5085, 2.951), (0.8779, 1.218, 2.947), (0.3257, 1.599, 0.03943), (-0.3332, 1.599, 0.04082), (-0.799, 1.133, 0.04418), (-0.7991, 0.474, 0.04753), (-0.3332, 0.008112, 0.04892), (0.3256, 0.008061, 0.04753), (0.7915, 0.4739, 0.04418), (0.7915, 1.133, 0.04082), (0.2696, 1.463, -3.004), (-0.3291, 1.463, -3.003), (-0.7525, 1.04, -3.0), (-0.7525, 0.4411, -2.997), (-0.3292, 0.01771, -2.995), (0.2696, 0.01766, -2.997), (0.693, 0.441, -3.0), (0.693, 1.04, -3.003), (0.763, 0.4491, -1.693), (0.763, 1.079, -1.696), (-0.3126, 0.003651, -1.688), (0.3175, 0.003602, -1.69), (-0.7581, 1.079, -1.693), (-0.7581, 0.4492, -1.69), (0.3175, 1.525, -1.697), (-0.3125, 1.525, -1.696), (0.8028, 1.194, 1.116), (0.3314, 1.665, 1.115), (0.3314, 0.05567, 1.123), (0.8028, 0.527, 1.12), (-0.8066, 0.5271, 1.123), (-0.3353, 0.05572, 1.124), (-0.3352, 1.665, 1.116), (-0.8066, 1.194, 1.12), (0.372, 1.711, 2.202), (0.8674, 0.5147, 2.207), (-0.3286, 0.01946, 2.212), (-0.824, 1.215, 2.207), (0.8674, 1.215, 2.203), (0.372, 0.0194, 2.211), (-0.824, 0.5149, 2.211), (-0.3286, 1.711, 2.203), (0.3342, 1.619, 2.946), (-0.292, 1.619, 2.947), (-0.7349, 1.177, 2.951), (-0.7349, 0.5505, 2.954), (-0.2921, 0.1076, 2.955), (0.3341, 0.1076, 2.954), (0.777, 0.5503, 2.951), (0.777, 1.177, 2.947), (0.2444, 1.402, -3.004), (-0.3039, 1.402, -3.003), (-0.6916, 1.015, -3.0), (-0.6916, 0.4663, -2.997), (-0.3039, 0.07865, -2.996), (0.2443, 0.07861, -2.997), (0.632, 0.4662, -3.0), (0.6321, 1.014, -3.003), (-0.02977, 0.7404, -3.0), (0.02105, 0.8635, 2.951)], [], [(33, 32, 15, 8), (35, 34, 13, 14), (37, 36, 11, 12), (39, 38, 9, 10), (32, 35, 14, 15), (34, 37, 12, 13), (36, 39, 10, 11), (38, 33, 8, 9), (25, 24, 22, 23), (27, 26, 20, 21), (29, 28, 18, 19), (31, 30, 16, 17), (30, 25, 23, 16), (24, 27, 21, 22), (26, 29, 19, 20), (28, 31, 17, 18), (10, 9, 31, 28), (12, 11, 29, 26), (14, 13, 27, 24), (8, 15, 25, 30), (9, 8, 30, 31), (11, 10, 28, 29), (13, 12, 26, 27), (15, 14, 24, 25), (47, 40, 33, 38), (46, 43, 39, 36), (45, 42, 37, 34), (44, 41, 35, 32), (43, 47, 38, 39), (42, 46, 36, 37), (41, 45, 34, 35), (40, 44, 32, 33), (0, 7, 44, 40), (6, 5, 45, 41), (4, 3, 46, 42), (2, 1, 47, 43), (7, 6, 41, 44), (5, 4, 42, 45), (3, 2, 43, 46), (1, 0, 40, 47), (7, 0, 48, 55), (5, 6, 54, 53), (3, 4, 52, 51), (1, 2, 50, 49), (6, 7, 55, 54), (4, 5, 53, 52), (2, 3, 51, 50), (0, 1, 49, 48), (22, 21, 61, 62), (20, 19, 59, 60), (18, 17, 57, 58), (23, 22, 62, 63), (21, 20, 60, 61), (19, 18, 58, 59), (17, 16, 56, 57), (16, 23, 63, 56), (59, 58, 64), (57, 56, 64), (56, 63, 64), (62, 61, 64), (60, 59, 64), (58, 57, 64), (63, 62, 64), (61, 60, 64), (55, 48, 65), (53, 54, 65), (51, 52, 65), (49, 50, 65), (54, 55, 65), (52, 53, 65), (50, 51, 65), (48, 49, 65)])
me_circle_003.polygons.foreach_set('use_smooth', [True] * 72)
me_circle_003.polygons.foreach_set('material_index', [1, 1, 1, 1, 1, 1, 1, 1, 1, 1, 1, 1, 1, 1, 1, 1, 1, 1, 1, 1, 1, 1, 1, 1, 1, 1, 1, 1, 1, 1, 1, 1, 1, 1, 1, 1, 1, 1, 1, 1, 1, 1, 1, 1, 1, 1, 1, 1, 1, 1, 1, 1, 1, 1, 1, 1, 0, 0, 0, 0, 0, 0, 0, 0, 0, 0, 0, 0, 0, 0, 0, 0])
_k = set([(0, 1), (0, 7), (0, 40), (1, 2), (1, 47), (2, 3), (2, 43), (3, 4), (3, 46), (4, 5), (4, 42), (5, 6), (5, 45), (6, 7), (6, 41), (7, 44), (8, 30), (8, 33), (9, 31), (9, 38), (10, 28), (10, 39), (11, 29), (11, 36), (12, 26), (12, 37), (13, 27), (13, 34), (14, 24), (14, 35), (15, 25), (15, 32), (16, 17), (16, 23), (16, 30), (17, 18), (17, 31), (18, 19), (18, 28), (19, 20), (19, 29), (20, 21), (20, 26), (21, 22), (21, 27), (22, 23), (22, 24), (23, 25), (32, 44), (33, 40), (34, 45), (35, 41), (36, 46), (37, 42), (38, 47), (39, 43), (48, 49), (48, 55), (49, 50), (50, 51), (51, 52), (52, 53), (53, 54), (54, 55), (56, 57), (56, 63), (57, 58), (58, 59), (59, 60), (60, 61), (61, 62), (62, 63)])
me_circle_003.attributes.new('sharp_edge', 'BOOLEAN', 'EDGE').data.foreach_set('value', [ (min(e.vertices), max(e.vertices)) in _k for e in me_circle_003.edges])
me_circle_003.materials.append(mat_wood_log__center__003)
me_circle_003.materials.append(mat_wood_log__bark__003)
me_circle_003.use_remesh_preserve_volume = False
me_circle_003.use_remesh_preserve_attributes = False
me_circle_003.use_mirror_vertex_groups = False
me_circle_003.update()
me_circle_000 = bpy.data.meshes.new('Circle.000')
me_circle_000.from_pydata([(1.308e-09, 0.007492, 0.01287), (-0.006488, 0.003746, 0.01287), (-0.006488, -0.003746, 0.01287), (1.963e-09, -0.007492, 0.01287), (0.006488, -0.003746, 0.01287), (0.006488, 0.003746, 0.01287), (1.308e-09, 0.007492, 0.01713), (-0.006488, 0.003746, 0.01713), (-0.006488, -0.003746, 0.01713), (1.963e-09, -0.007492, 0.01713), (0.006488, -0.003746, 0.01713), (0.006488, 0.003746, 0.01713)], [], [(5, 4, 10, 11), (3, 2, 8, 9), (1, 0, 6, 7), (0, 5, 11, 6), (4, 3, 9, 10), (2, 1, 7, 8)])
me_circle_000.use_remesh_preserve_volume = False
me_circle_000.use_remesh_preserve_attributes = False
me_circle_000.use_mirror_vertex_groups = False
me_circle_000.update()

# ---- curves / text
cu_nurbspath_001 = bpy.data.curves.new('NurbsPath.001', 'CURVE')
cu_nurbspath_001.dimensions = '3D'
_sp = cu_nurbspath_001.splines.new('NURBS'); _sp.points.add(67)
_sp.points.foreach_set('co', [0.0, 0.0, -1.819e-12, 1.0, 1.0, 0.0, -1.819e-12, 1.0, 2.0, 0.0, -1.819e-12, 1.0, 3.0, 0.0, -1.819e-12, 1.0, 28.18, 0.0, -3.456, 1.0, 35.7, 1.6e-06, 13.25, 1.0, 35.96, 1.653e-06, 23.41, 1.0, 23.51, 4.8e-07, 40.52, 1.0, 6.058, -2.293e-06, 32.01, 1.0, -1.881, -3.36e-06, 45.12, 1.0, -1.945, -3.307e-06, 60.07, 1.0, 10.44, -1.973e-06, 69.92, 1.0, 25.95, 5.867e-07, 66.29, 1.0, 36.23, 1.76e-06, 80.44, 1.0, 36.7, 1.813e-06, 92.33, 1.0, 24.06, 3.733e-07, 108.2, 1.0, 8.467, -2.187e-06, 100.6, 1.0, -2.599, -3.467e-06, 112.3, 1.0, -1.266, -3.36e-06, 131.1, 1.0, 9.682, -1.92e-06, 139.2, 1.0, 25.22, 7.467e-07, 135.1, 1.0, 37.93, 1.813e-06, 149.0, 1.0, 34.67, 1.707e-06, 165.1, 1.0, 25.9, 3.733e-07, 174.5, 1.0, 7.857, -2.827e-06, 169.7, 1.0, -2.276, -3.733e-06, 181.0, 1.0, -1.32, -3.253e-06, 199.1, 1.0, 12.35, -2.027e-06, 207.4, 1.0, 24.49, 6.4e-07, 202.2, 1.0, 36.53, 1.707e-06, 215.5, 1.0, 35.77, 1.76e-06, 230.9, 1.0, 24.84, 4.8e-07, 243.8, 1.0, 4.081, -2.24e-06, 237.3, 1.0, -1.68, -3.467e-06, 251.4, 1.0, -3.074, -3.52e-06, 267.1, 1.0, 10.42, -3.308, 275.5, 1.0, 24.55, -4.431, 272.5, 1.0, 31.32, -4.431, 265.2, 1.0, 31.89, -4.431, 252.7, 1.0, 29.03, -4.431, 242.5, 1.0, 6.598, -4.431, 242.8, 1.0, -2.923, -4.431, 225.9, 1.0, -1.438, -4.431, 212.0, 1.0, 11.0, -4.431, 203.6, 1.0, 23.89, -4.431, 204.6, 1.0, 33.59, -4.431, 190.9, 1.0, 30.23, -4.431, 181.0, 1.0, 26.94, -4.431, 174.4, 1.0, 8.746, -4.431, 174.3, 1.0, -3.066, -4.431, 161.3, 1.0, -0.6718, -4.431, 143.5, 1.0, 10.57, -4.431, 137.2, 1.0, 25.96, -4.431, 137.9, 1.0, 33.09, -4.431, 123.2, 1.0, 31.35, -4.431, 113.5, 1.0, 23.67, -4.431, 104.5, 1.0, 9.133, -4.431, 106.6, 1.0, -3.447, -4.431, 91.84, 1.0, -0.2229, -4.431, 76.27, 1.0, 7.943, -4.431, 67.55, 1.0, 24.05, -4.431, 68.46, 1.0, 31.53, -4.431, 59.72, 1.0, 32.25, -4.431, 43.81, 1.0, 24.79, -4.431, 34.72, 1.0, 4.85, -4.431, 36.42, 1.0, -3.631, -4.431, 22.2, 1.0, -0.03057, -4.431, 4.779, 1.0, 11.99, -4.431, -0.7891, 1.0])
_sp.order_u = 5
_sp.order_v = 0
_sp.use_endpoint_u = True
cu_nurbspath_001.use_path = True
cu_nurbspath_001.use_path_clamp = True
cu_nurbspath_001.bevel_resolution = 0
cu_nurbspath_001.fill_mode = 'HALF'
cu_nurbspath_000 = bpy.data.curves.new('NurbsPath.000', 'CURVE')
cu_nurbspath_000.dimensions = '3D'
_sp = cu_nurbspath_000.splines.new('NURBS'); _sp.points.add(67)
_sp.points.foreach_set('co', [0.0, 0.0, -1.819e-12, 1.0, 1.0, 0.0, -1.819e-12, 1.0, 2.0, 0.0, -1.819e-12, 1.0, 3.0, 0.0, -1.819e-12, 1.0, 28.18, 0.0, -3.456, 1.0, 35.7, 1.6e-06, 13.25, 1.0, 35.96, 1.653e-06, 23.41, 1.0, 23.51, 4.8e-07, 40.52, 1.0, 6.058, -2.293e-06, 32.01, 1.0, -1.881, -3.36e-06, 45.12, 1.0, -1.945, -3.307e-06, 60.07, 1.0, 10.44, -1.973e-06, 69.92, 1.0, 25.95, 5.867e-07, 66.29, 1.0, 36.23, 1.76e-06, 80.44, 1.0, 36.7, 1.813e-06, 92.33, 1.0, 24.06, 3.733e-07, 108.2, 1.0, 8.467, -2.187e-06, 100.6, 1.0, -2.599, -3.467e-06, 112.3, 1.0, -1.266, -3.36e-06, 131.1, 1.0, 9.682, -1.92e-06, 139.2, 1.0, 25.22, 7.467e-07, 135.1, 1.0, 37.93, 1.813e-06, 149.0, 1.0, 34.67, 1.707e-06, 165.1, 1.0, 25.9, 3.733e-07, 174.5, 1.0, 7.857, -2.827e-06, 169.7, 1.0, -2.276, -3.733e-06, 181.0, 1.0, -1.32, -3.253e-06, 199.1, 1.0, 12.35, -2.027e-06, 207.4, 1.0, 24.49, 6.4e-07, 202.2, 1.0, 36.53, 1.707e-06, 215.5, 1.0, 35.77, 1.76e-06, 230.9, 1.0, 24.84, 4.8e-07, 243.8, 1.0, 4.081, -2.24e-06, 237.3, 1.0, -1.68, -3.467e-06, 251.4, 1.0, -3.074, -3.52e-06, 267.1, 1.0, 10.42, -3.308, 275.5, 1.0, 24.55, -4.431, 272.5, 1.0, 31.32, -4.431, 265.2, 1.0, 31.89, -4.431, 252.7, 1.0, 29.03, -4.431, 242.5, 1.0, 6.598, -4.431, 242.8, 1.0, -2.923, -4.431, 225.9, 1.0, -1.438, -4.431, 212.0, 1.0, 11.0, -4.431, 203.6, 1.0, 23.89, -4.431, 204.6, 1.0, 33.59, -4.431, 190.9, 1.0, 30.23, -4.431, 181.0, 1.0, 26.94, -4.431, 174.4, 1.0, 8.746, -4.431, 174.3, 1.0, -3.066, -4.431, 161.3, 1.0, -0.6718, -4.431, 143.5, 1.0, 10.57, -4.431, 137.2, 1.0, 25.96, -4.431, 137.9, 1.0, 33.09, -4.431, 123.2, 1.0, 31.35, -4.431, 113.5, 1.0, 23.67, -4.431, 104.5, 1.0, 9.133, -4.431, 106.6, 1.0, -3.447, -4.431, 91.84, 1.0, -0.2229, -4.431, 76.27, 1.0, 7.943, -4.431, 67.55, 1.0, 24.05, -4.431, 68.46, 1.0, 31.53, -4.431, 59.72, 1.0, 32.25, -4.431, 43.81, 1.0, 24.79, -4.431, 34.72, 1.0, 4.85, -4.431, 36.42, 1.0, -3.631, -4.431, 22.2, 1.0, -0.03057, -4.431, 4.779, 1.0, 11.99, -4.431, -0.7891, 1.0])
_sp.order_u = 5
_sp.order_v = 0
_sp.use_endpoint_u = True
cu_nurbspath_000.use_path = True
cu_nurbspath_000.use_path_clamp = True
cu_nurbspath_000.bevel_resolution = 0
cu_nurbspath_000.fill_mode = 'HALF'

# ---- objects
ob_nurbspath = bpy.data.objects.new('NurbsPath', cu_nurbspath_001)
ob_circle = bpy.data.objects.new('Circle', me_circle_017)
ob_wood_log_v3_007 = bpy.data.objects.new('Wood Log v3.007', me_circle_015)
ob_wood_log_v3_006 = bpy.data.objects.new('Wood Log v3.006', me_circle_014)
ob_wood_log_v3_005 = bpy.data.objects.new('Wood Log v3.005', me_circle_013)
ob_wood_log_v3_004 = bpy.data.objects.new('Wood Log v3.004', me_circle_012)
ob_wood_log_v3_003 = bpy.data.objects.new('Wood Log v3.003', me_circle_011)
ob_wood_log_v3_002 = bpy.data.objects.new('Wood Log v3.002', me_circle_010)
ob_wood_log_v3_001 = bpy.data.objects.new('Wood Log v3.001', me_circle_004)
ob_wood_log_v2 = bpy.data.objects.new('Wood Log v2', me_circle_001)
ob_wood_log_v3 = bpy.data.objects.new('Wood Log v3', me_circle_002)
ob_wood_log_v4 = bpy.data.objects.new('Wood Log v4', me_circle_003)
ob_nurbspath_001 = bpy.data.objects.new('NurbsPath.001', cu_nurbspath_000)
ob_circle_001 = bpy.data.objects.new('Circle.001', me_circle_000)

# ---- transforms, parenting, visibility, modifiers, constraints
ob_nurbspath.location = (-1.197, 0.5923, 0.0)
ob_nurbspath.rotation_euler = (0.0, 4.712, -0.0)
ob_nurbspath.scale = (0.006269, 0.006269, 0.006269)
ob_nurbspath.lineart.crease_threshold = 0.0
ob_circle.location = (-1.197, 0.5923, 0.0)
ob_circle.lineart.crease_threshold = 0.0
_m = ob_circle.modifiers.new('Array', 'ARRAY')
_m.fit_type = 'FIT_CURVE'
_m.curve = ob_nurbspath
_m.constant_offset_displace = (0.0, 0.0, 0.0)
_m.relative_offset_displace = (0.0, 0.0, 1.0)
_m = ob_circle.modifiers.new('Curve', 'CURVE')
_m.object = ob_nurbspath
ob_wood_log_v3_007.location = (-1.519, 0.0, 0.0)
ob_wood_log_v3_007.rotation_euler = (1.571, -0.0, 0.0)
ob_wood_log_v3_007.scale = (0.1254, 0.1254, 0.2984)
ob_wood_log_v3_007.lineart.crease_threshold = 0.0
_m = ob_wood_log_v3_007.modifiers.new('EdgeSplit', 'EDGE_SPLIT')
ob_wood_log_v3_006.location = (-1.308, 0.0, 0.216)
ob_wood_log_v3_006.rotation_euler = (4.712, -0.0, 0.0)
ob_wood_log_v3_006.scale = (0.1254, 0.1254, 0.2984)
ob_wood_log_v3_006.lineart.crease_threshold = 0.0
_m = ob_wood_log_v3_006.modifiers.new('EdgeSplit', 'EDGE_SPLIT')
ob_wood_log_v3_005.location = (-1.74, 0.0, 0.216)
ob_wood_log_v3_005.rotation_euler = (4.712, -0.0, 0.0)
ob_wood_log_v3_005.scale = (0.1254, 0.1254, 0.2984)
ob_wood_log_v3_005.lineart.crease_threshold = 0.0
_m = ob_wood_log_v3_005.modifiers.new('EdgeSplit', 'EDGE_SPLIT')
ob_wood_log_v3_004.location = (-1.952, 0.0, 0.0)
ob_wood_log_v3_004.rotation_euler = (1.571, -0.0, 0.0)
ob_wood_log_v3_004.scale = (0.1254, 0.1254, 0.2984)
ob_wood_log_v3_004.lineart.crease_threshold = 0.0
_m = ob_wood_log_v3_004.modifiers.new('EdgeSplit', 'EDGE_SPLIT')
ob_wood_log_v3_003.location = (-2.378, 0.0, 0.0)
ob_wood_log_v3_003.rotation_euler = (1.571, -0.0, 0.0)
ob_wood_log_v3_003.scale = (0.1254, 0.1254, 0.2984)
ob_wood_log_v3_003.lineart.crease_threshold = 0.0
_m = ob_wood_log_v3_003.modifiers.new('EdgeSplit', 'EDGE_SPLIT')
ob_wood_log_v3_002.location = (-2.171, 0.0, 0.216)
ob_wood_log_v3_002.rotation_euler = (4.712, -0.0, 0.0)
ob_wood_log_v3_002.scale = (0.1254, 0.1254, 0.2984)
ob_wood_log_v3_002.lineart.crease_threshold = 0.0
_m = ob_wood_log_v3_002.modifiers.new('EdgeSplit', 'EDGE_SPLIT')
ob_wood_log_v3_001.location = (-2.594, 0.0, 0.216)
ob_wood_log_v3_001.rotation_euler = (4.712, -0.0, 0.0)
ob_wood_log_v3_001.scale = (0.1254, 0.1254, 0.2984)
ob_wood_log_v3_001.lineart.crease_threshold = 0.0
_m = ob_wood_log_v3_001.modifiers.new('EdgeSplit', 'EDGE_SPLIT')
ob_wood_log_v2.location = (2.246, 0.0, 0.0)
ob_wood_log_v2.rotation_euler = (1.571, -0.0, 0.0)
ob_wood_log_v2.scale = (0.1305, 0.1305, 0.1505)
ob_wood_log_v2.lineart.crease_threshold = 0.0
_m = ob_wood_log_v2.modifiers.new('EdgeSplit', 'EDGE_SPLIT')
_m.use_edge_angle = False
ob_wood_log_v3.location = (-2.81, 0.0, 0.0)
ob_wood_log_v3.rotation_euler = (1.571, -0.0, 0.0)
ob_wood_log_v3.scale = (0.1254, 0.1254, 0.2984)
ob_wood_log_v3.lineart.crease_threshold = 0.0
_m = ob_wood_log_v3.modifiers.new('EdgeSplit', 'EDGE_SPLIT')
ob_wood_log_v4.location = (1.277, 0.0, 0.0)
ob_wood_log_v4.rotation_euler = (1.571, -0.0, 0.0)
ob_wood_log_v4.scale = (0.1254, 0.1254, 0.2209)
ob_wood_log_v4.lineart.crease_threshold = 0.0
_m = ob_wood_log_v4.modifiers.new('EdgeSplit', 'EDGE_SPLIT')
_m.use_edge_angle = False
ob_nurbspath_001.location = (-2.916, -0.6594, 0.2168)
ob_nurbspath_001.rotation_euler = (-0.0, 1.571, -0.0)
ob_nurbspath_001.scale = (0.006269, 0.006269, 0.006269)
ob_nurbspath_001.lineart.crease_threshold = 0.0
ob_circle_001.location = (-2.916, -0.6594, 0.2168)
ob_circle_001.rotation_euler = (-0.0, -3.142, -0.0)
ob_circle_001.lineart.crease_threshold = 0.0
_m = ob_circle_001.modifiers.new('Array', 'ARRAY')
_m.fit_type = 'FIT_CURVE'
_m.curve = ob_nurbspath_001
_m.constant_offset_displace = (0.0, 0.0, 0.0)
_m.relative_offset_displace = (0.0, 0.0, 1.0)
_m = ob_circle_001.modifiers.new('Curve', 'CURVE')
_m.object = ob_nurbspath_001

# ---- collection membership
col_collection_1.objects.link(ob_nurbspath)
col_collection_1.objects.link(ob_circle)
col_collection_1.objects.link(ob_wood_log_v3_007)
col_collection_1.objects.link(ob_wood_log_v3_006)
col_collection_1.objects.link(ob_wood_log_v3_005)
col_collection_1.objects.link(ob_wood_log_v3_004)
col_collection_1.objects.link(ob_wood_log_v3_003)
col_collection_1.objects.link(ob_wood_log_v3_002)
col_collection_1.objects.link(ob_wood_log_v3_001)
col_collection_1.objects.link(ob_wood_log_v2)
col_collection_1.objects.link(ob_wood_log_v3)
col_collection_1.objects.link(ob_wood_log_v4)
col_collection_1.objects.link(ob_nurbspath_001)
col_collection_1.objects.link(ob_circle_001)

# ---- scene / render settings (as saved in the file)
scene.frame_start = 1; scene.frame_end = 250; scene.frame_set(0)
scene.render.engine = 'BLENDER_EEVEE_NEXT'
scene.render.resolution_percentage = 50
scene.render.dither_intensity = 0.0
scene.cycles.use_denoising = False
scene.cycles.samples = 128
scene.cycles.sampling_pattern = 'TABULATED_SOBOL'
scene.cycles.light_sampling_threshold = 0.0
scene.cycles.use_adaptive_sampling = False
scene.cycles.use_light_tree = False
scene.cycles.blur_glossy = 0.0
scene.cycles.sample_clamp_indirect = 0.0
scene.view_settings.view_transform = 'Standard'
bpy.context.view_layer.update()

# ---- added for rendering (the .blend has no active camera and no usable light): camera, sun
cam_auto = bpy.data.cameras.new('AutoCamera')
cam_auto.lens = 50.0
cam_auto.sensor_width = 36.0
cam_auto.clip_end = 1000.0
ob_auto_camera = bpy.data.objects.new('AutoCamera', cam_auto)
scene.collection.objects.link(ob_auto_camera)
ob_auto_camera.location = (4.89503, -6.22442, 4.25802)
ob_auto_camera.rotation_euler = (1.09748, -7.21219e-08, 0.694738)
scene.camera = ob_auto_camera
light_auto_sun = bpy.data.lights.new('AutoSun', 'SUN')
light_auto_sun.energy = 3.0
light_auto_sun.angle = 0.0523599
ob_auto_sun = bpy.data.objects.new('AutoSun', light_auto_sun)
scene.collection.objects.link(ob_auto_sun)
ob_auto_sun.rotation_euler = (0.872665, 0.174533, 0.523599)
bpy.context.view_layer.update()
